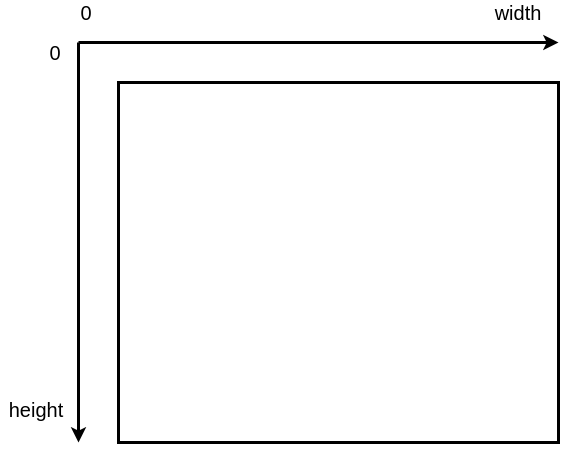

The diagram above was exported from draw.io. Its source (the exported page's mxGraphModel, read from the mxfile embedded in the PNG):
<mxGraphModel dx="1350" dy="774" grid="0" gridSize="10" guides="1" tooltips="1" connect="1" arrows="1" fold="1" page="1" pageScale="1" pageWidth="1169" pageHeight="827" math="0" shadow="0">
  <root>
    <mxCell id="0" />
    <mxCell id="1" parent="0" />
    <mxCell id="9-TF4dosFG0MB8OKaobY-1" value="" style="rounded=0;whiteSpace=wrap;html=1;strokeWidth=3;" vertex="1" parent="1">
      <mxGeometry x="400" y="240" width="440" height="360" as="geometry" />
    </mxCell>
    <mxCell id="9-TF4dosFG0MB8OKaobY-2" value="" style="endArrow=classic;html=1;strokeWidth=3;" edge="1" parent="1">
      <mxGeometry width="50" height="50" relative="1" as="geometry">
        <mxPoint x="360" y="200" as="sourcePoint" />
        <mxPoint x="360" y="600" as="targetPoint" />
      </mxGeometry>
    </mxCell>
    <mxCell id="9-TF4dosFG0MB8OKaobY-3" value="" style="endArrow=classic;html=1;strokeWidth=3;" edge="1" parent="1">
      <mxGeometry width="50" height="50" relative="1" as="geometry">
        <mxPoint x="360" y="200" as="sourcePoint" />
        <mxPoint x="840" y="200" as="targetPoint" />
      </mxGeometry>
    </mxCell>
    <mxCell id="9-TF4dosFG0MB8OKaobY-4" value="&lt;span style=&quot;font-size: 20px&quot;&gt;0&lt;/span&gt;" style="text;html=1;strokeColor=none;fillColor=none;align=center;verticalAlign=middle;whiteSpace=wrap;rounded=0;" vertex="1" parent="1">
      <mxGeometry x="329" y="200" width="16" height="20" as="geometry" />
    </mxCell>
    <mxCell id="9-TF4dosFG0MB8OKaobY-5" value="&lt;span style=&quot;font-size: 20px&quot;&gt;height&lt;/span&gt;" style="text;html=1;strokeColor=none;fillColor=none;align=center;verticalAlign=middle;whiteSpace=wrap;rounded=0;" vertex="1" parent="1">
      <mxGeometry x="282" y="557" width="72" height="20" as="geometry" />
    </mxCell>
    <mxCell id="9-TF4dosFG0MB8OKaobY-7" value="&lt;span style=&quot;font-size: 20px&quot;&gt;width&lt;/span&gt;" style="text;html=1;strokeColor=none;fillColor=none;align=center;verticalAlign=middle;whiteSpace=wrap;rounded=0;" vertex="1" parent="1">
      <mxGeometry x="769" y="160" width="62" height="20" as="geometry" />
    </mxCell>
    <mxCell id="9-TF4dosFG0MB8OKaobY-8" value="&lt;span style=&quot;font-size: 20px&quot;&gt;0&lt;/span&gt;" style="text;html=1;strokeColor=none;fillColor=none;align=center;verticalAlign=middle;whiteSpace=wrap;rounded=0;" vertex="1" parent="1">
      <mxGeometry x="360" y="160" width="16" height="20" as="geometry" />
    </mxCell>
  </root>
</mxGraphModel>